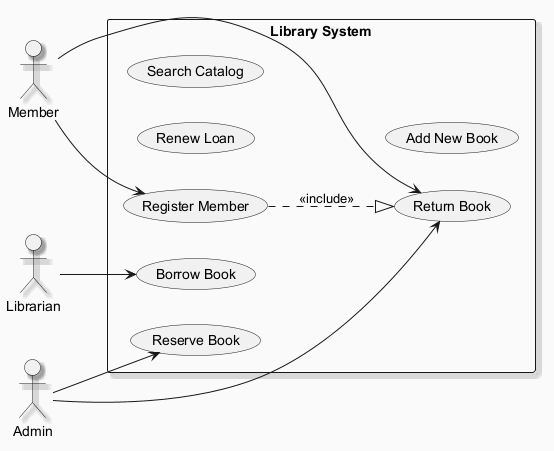

The diagram above was rendered by PlantUML. Its source (embedded in the PNG):
@startuml
skinparam backgroundColor #FAFAFA
skinparam classBackgroundColor #FFF3E0
skinparam classBorderColor #E65100
skinparam shadowing true
left to right direction
actor "Member" as M
actor "Admin" as A
actor "Librarian" as L
rectangle "Library System" {
  usecase "Reserve Book" as UC_ReserveBook
  usecase "Return Book" as UC_ReturnBook
  usecase "Register Member" as UC_RegisterMember
  usecase "Renew Loan" as UC_RenewLoan
  usecase "Search Catalog" as UC_SearchCatalog
  usecase "Borrow Book" as UC_BorrowBook
  usecase "Add New Book" as UC_AddNewBook
}
M --> UC_RegisterMember
M --> UC_ReturnBook
A --> UC_ReserveBook
A --> UC_ReturnBook
L --> UC_BorrowBook
UC_RegisterMember ..|> UC_ReturnBook : <<include>>
@enduml